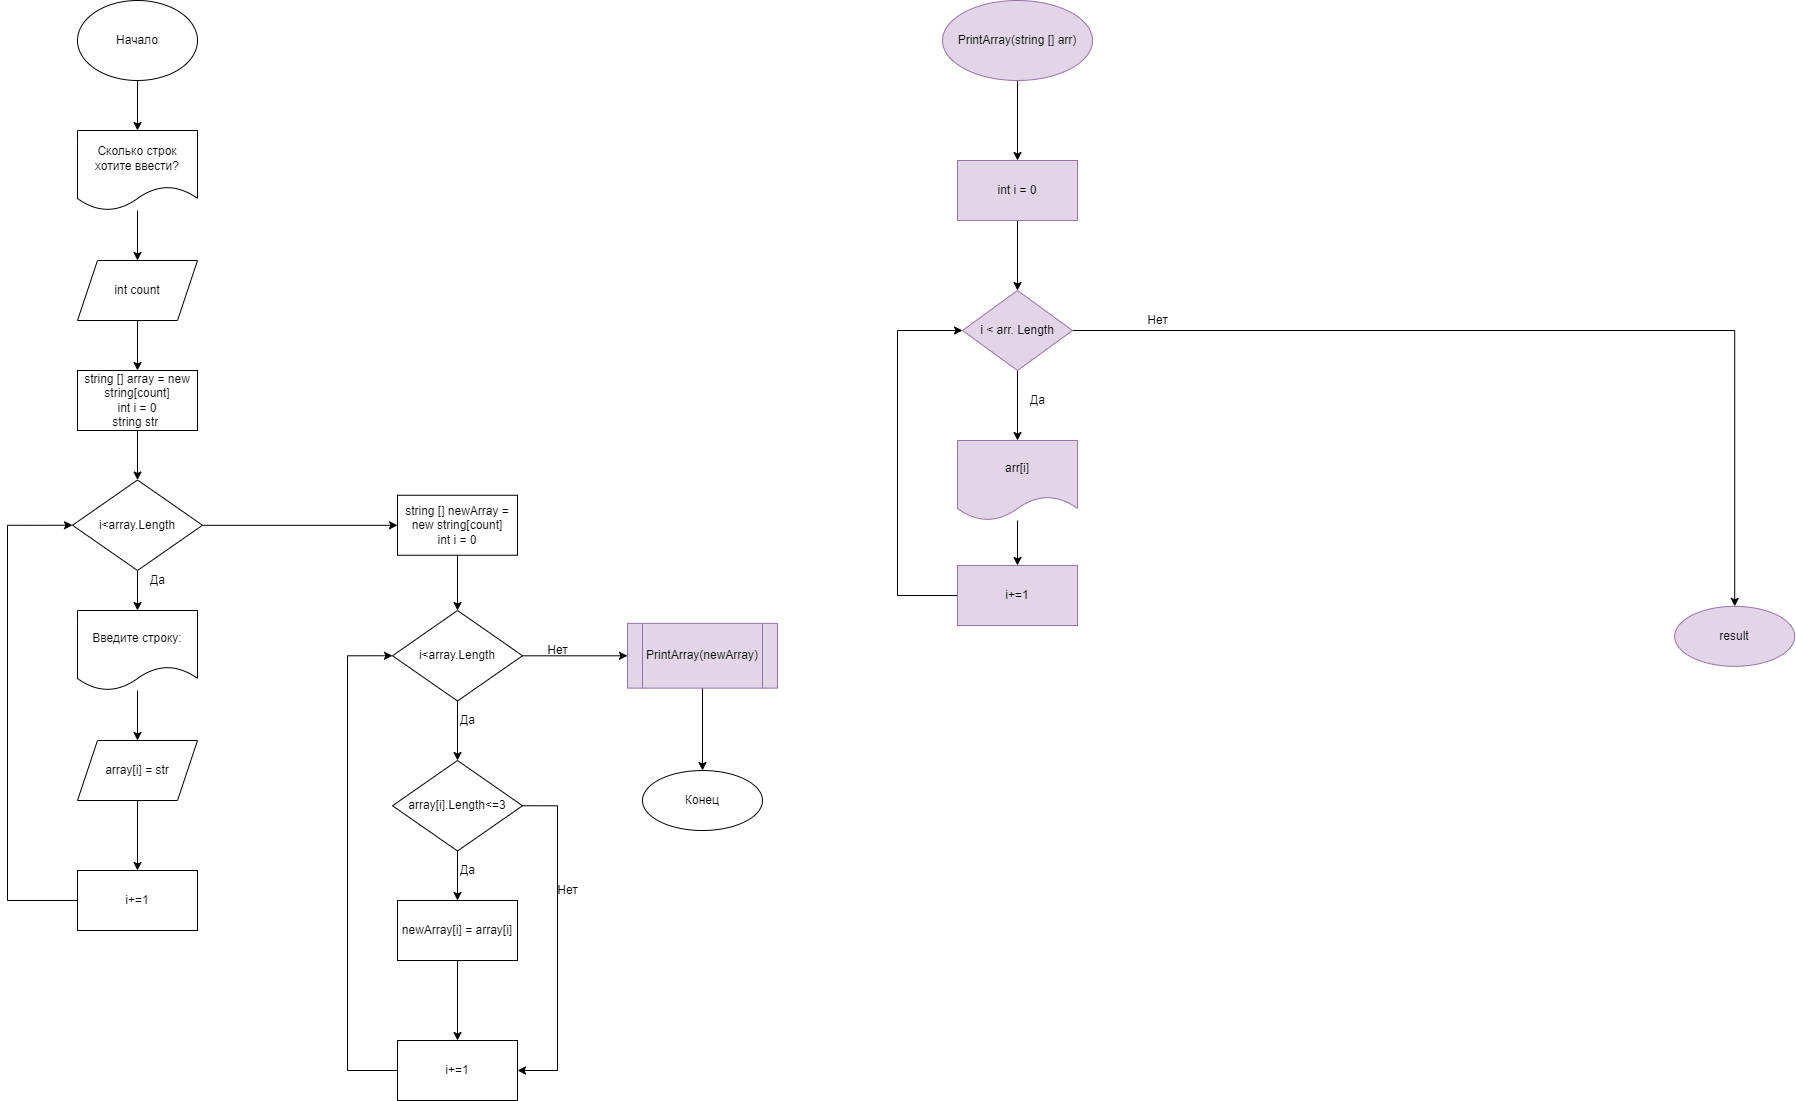

The diagram above was exported from draw.io. Its source (the exported page's mxGraphModel, read from the mxfile embedded in the PNG):
<mxGraphModel dx="782" dy="436" grid="1" gridSize="10" guides="1" tooltips="1" connect="1" arrows="1" fold="1" page="1" pageScale="1" pageWidth="827" pageHeight="1169" math="0" shadow="0">
  <root>
    <mxCell id="0" />
    <mxCell id="1" parent="0" />
    <mxCell id="VPkkB9_vqWg7Iv9n9lAN-3" value="" style="edgeStyle=orthogonalEdgeStyle;rounded=0;orthogonalLoop=1;jettySize=auto;html=1;" parent="1" source="VPkkB9_vqWg7Iv9n9lAN-1" target="VPkkB9_vqWg7Iv9n9lAN-2" edge="1">
      <mxGeometry relative="1" as="geometry" />
    </mxCell>
    <mxCell id="VPkkB9_vqWg7Iv9n9lAN-1" value="Начало" style="ellipse;whiteSpace=wrap;html=1;" parent="1" vertex="1">
      <mxGeometry x="170" y="50" width="120" height="80" as="geometry" />
    </mxCell>
    <mxCell id="VPkkB9_vqWg7Iv9n9lAN-5" value="" style="edgeStyle=orthogonalEdgeStyle;rounded=0;orthogonalLoop=1;jettySize=auto;html=1;" parent="1" source="VPkkB9_vqWg7Iv9n9lAN-2" target="VPkkB9_vqWg7Iv9n9lAN-4" edge="1">
      <mxGeometry relative="1" as="geometry" />
    </mxCell>
    <mxCell id="VPkkB9_vqWg7Iv9n9lAN-2" value="Сколько строк хотите ввести?" style="shape=document;whiteSpace=wrap;html=1;boundedLbl=1;" parent="1" vertex="1">
      <mxGeometry x="170" y="180" width="120" height="80" as="geometry" />
    </mxCell>
    <mxCell id="VPkkB9_vqWg7Iv9n9lAN-7" value="" style="edgeStyle=orthogonalEdgeStyle;rounded=0;orthogonalLoop=1;jettySize=auto;html=1;" parent="1" source="VPkkB9_vqWg7Iv9n9lAN-4" target="VPkkB9_vqWg7Iv9n9lAN-6" edge="1">
      <mxGeometry relative="1" as="geometry" />
    </mxCell>
    <mxCell id="VPkkB9_vqWg7Iv9n9lAN-4" value="int count" style="shape=parallelogram;perimeter=parallelogramPerimeter;whiteSpace=wrap;html=1;fixedSize=1;" parent="1" vertex="1">
      <mxGeometry x="170" y="310" width="120" height="60" as="geometry" />
    </mxCell>
    <mxCell id="VPkkB9_vqWg7Iv9n9lAN-9" value="" style="edgeStyle=orthogonalEdgeStyle;rounded=0;orthogonalLoop=1;jettySize=auto;html=1;" parent="1" source="VPkkB9_vqWg7Iv9n9lAN-6" target="VPkkB9_vqWg7Iv9n9lAN-8" edge="1">
      <mxGeometry relative="1" as="geometry" />
    </mxCell>
    <mxCell id="VPkkB9_vqWg7Iv9n9lAN-6" value="string [] array = new string[count]&lt;br&gt;int i = 0&lt;br&gt;string str&amp;nbsp;" style="whiteSpace=wrap;html=1;" parent="1" vertex="1">
      <mxGeometry x="170" y="420" width="120" height="60" as="geometry" />
    </mxCell>
    <mxCell id="VPkkB9_vqWg7Iv9n9lAN-15" value="" style="edgeStyle=orthogonalEdgeStyle;rounded=0;orthogonalLoop=1;jettySize=auto;html=1;" parent="1" source="VPkkB9_vqWg7Iv9n9lAN-8" target="VPkkB9_vqWg7Iv9n9lAN-14" edge="1">
      <mxGeometry relative="1" as="geometry" />
    </mxCell>
    <mxCell id="VPkkB9_vqWg7Iv9n9lAN-21" value="" style="edgeStyle=orthogonalEdgeStyle;rounded=0;orthogonalLoop=1;jettySize=auto;html=1;" parent="1" source="VPkkB9_vqWg7Iv9n9lAN-8" target="VPkkB9_vqWg7Iv9n9lAN-20" edge="1">
      <mxGeometry relative="1" as="geometry" />
    </mxCell>
    <mxCell id="VPkkB9_vqWg7Iv9n9lAN-8" value="i&amp;lt;array.Length" style="rhombus;whiteSpace=wrap;html=1;" parent="1" vertex="1">
      <mxGeometry x="165" y="529.5" width="130" height="90.5" as="geometry" />
    </mxCell>
    <mxCell id="VPkkB9_vqWg7Iv9n9lAN-13" value="" style="edgeStyle=orthogonalEdgeStyle;rounded=0;orthogonalLoop=1;jettySize=auto;html=1;" parent="1" source="VPkkB9_vqWg7Iv9n9lAN-10" target="VPkkB9_vqWg7Iv9n9lAN-12" edge="1">
      <mxGeometry relative="1" as="geometry" />
    </mxCell>
    <mxCell id="VPkkB9_vqWg7Iv9n9lAN-10" value="array[i] = str" style="shape=parallelogram;perimeter=parallelogramPerimeter;whiteSpace=wrap;html=1;fixedSize=1;" parent="1" vertex="1">
      <mxGeometry x="170" y="790" width="120" height="60" as="geometry" />
    </mxCell>
    <mxCell id="VPkkB9_vqWg7Iv9n9lAN-17" style="edgeStyle=orthogonalEdgeStyle;rounded=0;orthogonalLoop=1;jettySize=auto;html=1;exitX=0;exitY=0.5;exitDx=0;exitDy=0;entryX=0;entryY=0.5;entryDx=0;entryDy=0;" parent="1" source="VPkkB9_vqWg7Iv9n9lAN-12" target="VPkkB9_vqWg7Iv9n9lAN-8" edge="1">
      <mxGeometry relative="1" as="geometry">
        <Array as="points">
          <mxPoint x="100" y="950" />
          <mxPoint x="100" y="575" />
        </Array>
      </mxGeometry>
    </mxCell>
    <mxCell id="VPkkB9_vqWg7Iv9n9lAN-12" value="i+=1" style="whiteSpace=wrap;html=1;" parent="1" vertex="1">
      <mxGeometry x="170" y="920" width="120" height="60" as="geometry" />
    </mxCell>
    <mxCell id="VPkkB9_vqWg7Iv9n9lAN-16" value="" style="edgeStyle=orthogonalEdgeStyle;rounded=0;orthogonalLoop=1;jettySize=auto;html=1;" parent="1" source="VPkkB9_vqWg7Iv9n9lAN-14" target="VPkkB9_vqWg7Iv9n9lAN-10" edge="1">
      <mxGeometry relative="1" as="geometry" />
    </mxCell>
    <mxCell id="VPkkB9_vqWg7Iv9n9lAN-14" value="Введите строку:" style="shape=document;whiteSpace=wrap;html=1;boundedLbl=1;" parent="1" vertex="1">
      <mxGeometry x="170" y="660" width="120" height="80" as="geometry" />
    </mxCell>
    <mxCell id="VPkkB9_vqWg7Iv9n9lAN-18" value="Да" style="text;html=1;align=center;verticalAlign=middle;resizable=0;points=[];autosize=1;strokeColor=none;fillColor=none;" parent="1" vertex="1">
      <mxGeometry x="230" y="615" width="40" height="30" as="geometry" />
    </mxCell>
    <mxCell id="VPkkB9_vqWg7Iv9n9lAN-23" value="" style="edgeStyle=orthogonalEdgeStyle;rounded=0;orthogonalLoop=1;jettySize=auto;html=1;" parent="1" source="VPkkB9_vqWg7Iv9n9lAN-20" target="VPkkB9_vqWg7Iv9n9lAN-22" edge="1">
      <mxGeometry relative="1" as="geometry" />
    </mxCell>
    <mxCell id="VPkkB9_vqWg7Iv9n9lAN-20" value="string [] newArray = new string[count]&lt;br&gt;int i = 0" style="whiteSpace=wrap;html=1;" parent="1" vertex="1">
      <mxGeometry x="490" y="544.75" width="120" height="60" as="geometry" />
    </mxCell>
    <mxCell id="VPkkB9_vqWg7Iv9n9lAN-25" value="" style="edgeStyle=orthogonalEdgeStyle;rounded=0;orthogonalLoop=1;jettySize=auto;html=1;" parent="1" source="VPkkB9_vqWg7Iv9n9lAN-22" target="VPkkB9_vqWg7Iv9n9lAN-24" edge="1">
      <mxGeometry relative="1" as="geometry" />
    </mxCell>
    <mxCell id="VPkkB9_vqWg7Iv9n9lAN-36" value="" style="edgeStyle=orthogonalEdgeStyle;rounded=0;orthogonalLoop=1;jettySize=auto;html=1;" parent="1" source="VPkkB9_vqWg7Iv9n9lAN-22" target="VPkkB9_vqWg7Iv9n9lAN-35" edge="1">
      <mxGeometry relative="1" as="geometry" />
    </mxCell>
    <mxCell id="VPkkB9_vqWg7Iv9n9lAN-22" value="i&amp;lt;array.Length" style="rhombus;whiteSpace=wrap;html=1;" parent="1" vertex="1">
      <mxGeometry x="485" y="660" width="130" height="90.5" as="geometry" />
    </mxCell>
    <mxCell id="VPkkB9_vqWg7Iv9n9lAN-27" value="" style="edgeStyle=orthogonalEdgeStyle;rounded=0;orthogonalLoop=1;jettySize=auto;html=1;" parent="1" source="VPkkB9_vqWg7Iv9n9lAN-24" target="VPkkB9_vqWg7Iv9n9lAN-26" edge="1">
      <mxGeometry relative="1" as="geometry" />
    </mxCell>
    <mxCell id="VPkkB9_vqWg7Iv9n9lAN-31" style="edgeStyle=orthogonalEdgeStyle;rounded=0;orthogonalLoop=1;jettySize=auto;html=1;exitX=1;exitY=0.5;exitDx=0;exitDy=0;entryX=1;entryY=0.5;entryDx=0;entryDy=0;" parent="1" source="VPkkB9_vqWg7Iv9n9lAN-24" target="VPkkB9_vqWg7Iv9n9lAN-28" edge="1">
      <mxGeometry relative="1" as="geometry">
        <Array as="points">
          <mxPoint x="650" y="855" />
          <mxPoint x="650" y="1120" />
        </Array>
      </mxGeometry>
    </mxCell>
    <mxCell id="VPkkB9_vqWg7Iv9n9lAN-24" value="array[i].Length&amp;lt;=3" style="rhombus;whiteSpace=wrap;html=1;" parent="1" vertex="1">
      <mxGeometry x="485" y="810" width="130" height="90.5" as="geometry" />
    </mxCell>
    <mxCell id="VPkkB9_vqWg7Iv9n9lAN-29" value="" style="edgeStyle=orthogonalEdgeStyle;rounded=0;orthogonalLoop=1;jettySize=auto;html=1;" parent="1" source="VPkkB9_vqWg7Iv9n9lAN-26" target="VPkkB9_vqWg7Iv9n9lAN-28" edge="1">
      <mxGeometry relative="1" as="geometry" />
    </mxCell>
    <mxCell id="VPkkB9_vqWg7Iv9n9lAN-26" value="newArray[i] = array[i]" style="whiteSpace=wrap;html=1;" parent="1" vertex="1">
      <mxGeometry x="490" y="950" width="120" height="60" as="geometry" />
    </mxCell>
    <mxCell id="VPkkB9_vqWg7Iv9n9lAN-30" style="edgeStyle=orthogonalEdgeStyle;rounded=0;orthogonalLoop=1;jettySize=auto;html=1;exitX=0;exitY=0.5;exitDx=0;exitDy=0;entryX=0;entryY=0.5;entryDx=0;entryDy=0;" parent="1" source="VPkkB9_vqWg7Iv9n9lAN-28" target="VPkkB9_vqWg7Iv9n9lAN-22" edge="1">
      <mxGeometry relative="1" as="geometry">
        <Array as="points">
          <mxPoint x="440" y="1120" />
          <mxPoint x="440" y="705" />
        </Array>
      </mxGeometry>
    </mxCell>
    <mxCell id="VPkkB9_vqWg7Iv9n9lAN-28" value="i+=1" style="whiteSpace=wrap;html=1;" parent="1" vertex="1">
      <mxGeometry x="490" y="1090" width="120" height="60" as="geometry" />
    </mxCell>
    <mxCell id="VPkkB9_vqWg7Iv9n9lAN-32" value="Да" style="text;html=1;align=center;verticalAlign=middle;resizable=0;points=[];autosize=1;strokeColor=none;fillColor=none;" parent="1" vertex="1">
      <mxGeometry x="540" y="905" width="40" height="30" as="geometry" />
    </mxCell>
    <mxCell id="VPkkB9_vqWg7Iv9n9lAN-33" value="Нет&lt;br&gt;" style="text;html=1;align=center;verticalAlign=middle;resizable=0;points=[];autosize=1;strokeColor=none;fillColor=none;" parent="1" vertex="1">
      <mxGeometry x="640" y="925" width="40" height="30" as="geometry" />
    </mxCell>
    <mxCell id="VPkkB9_vqWg7Iv9n9lAN-34" value="Да" style="text;html=1;align=center;verticalAlign=middle;resizable=0;points=[];autosize=1;strokeColor=none;fillColor=none;" parent="1" vertex="1">
      <mxGeometry x="540" y="755" width="40" height="30" as="geometry" />
    </mxCell>
    <mxCell id="VPkkB9_vqWg7Iv9n9lAN-39" value="" style="edgeStyle=orthogonalEdgeStyle;rounded=0;orthogonalLoop=1;jettySize=auto;html=1;" parent="1" source="VPkkB9_vqWg7Iv9n9lAN-35" target="VPkkB9_vqWg7Iv9n9lAN-38" edge="1">
      <mxGeometry relative="1" as="geometry" />
    </mxCell>
    <mxCell id="VPkkB9_vqWg7Iv9n9lAN-35" value="PrintArray(newArray)" style="shape=process;whiteSpace=wrap;html=1;backgroundOutline=1;fillColor=#e1d5e7;strokeColor=#9673a6;" parent="1" vertex="1">
      <mxGeometry x="720" y="672.88" width="150" height="64.75" as="geometry" />
    </mxCell>
    <mxCell id="VPkkB9_vqWg7Iv9n9lAN-37" value="Нет" style="text;html=1;align=center;verticalAlign=middle;resizable=0;points=[];autosize=1;strokeColor=none;fillColor=none;" parent="1" vertex="1">
      <mxGeometry x="630" y="685" width="40" height="30" as="geometry" />
    </mxCell>
    <mxCell id="VPkkB9_vqWg7Iv9n9lAN-38" value="Конец" style="ellipse;whiteSpace=wrap;html=1;" parent="1" vertex="1">
      <mxGeometry x="735" y="820.005" width="120" height="60" as="geometry" />
    </mxCell>
    <mxCell id="VPkkB9_vqWg7Iv9n9lAN-42" value="" style="edgeStyle=orthogonalEdgeStyle;rounded=0;orthogonalLoop=1;jettySize=auto;html=1;" parent="1" target="VPkkB9_vqWg7Iv9n9lAN-41" edge="1">
      <mxGeometry relative="1" as="geometry">
        <mxPoint x="1110" y="130" as="sourcePoint" />
      </mxGeometry>
    </mxCell>
    <mxCell id="VPkkB9_vqWg7Iv9n9lAN-44" value="" style="edgeStyle=orthogonalEdgeStyle;rounded=0;orthogonalLoop=1;jettySize=auto;html=1;" parent="1" source="VPkkB9_vqWg7Iv9n9lAN-41" target="VPkkB9_vqWg7Iv9n9lAN-43" edge="1">
      <mxGeometry relative="1" as="geometry" />
    </mxCell>
    <mxCell id="VPkkB9_vqWg7Iv9n9lAN-41" value="int i = 0" style="whiteSpace=wrap;html=1;fillColor=#e1d5e7;strokeColor=#9673a6;" parent="1" vertex="1">
      <mxGeometry x="1050" y="210" width="120" height="60" as="geometry" />
    </mxCell>
    <mxCell id="VPkkB9_vqWg7Iv9n9lAN-46" value="" style="edgeStyle=orthogonalEdgeStyle;rounded=0;orthogonalLoop=1;jettySize=auto;html=1;" parent="1" source="VPkkB9_vqWg7Iv9n9lAN-43" target="VPkkB9_vqWg7Iv9n9lAN-45" edge="1">
      <mxGeometry relative="1" as="geometry" />
    </mxCell>
    <mxCell id="VPkkB9_vqWg7Iv9n9lAN-51" value="" style="edgeStyle=orthogonalEdgeStyle;rounded=0;orthogonalLoop=1;jettySize=auto;html=1;" parent="1" source="VPkkB9_vqWg7Iv9n9lAN-43" target="VPkkB9_vqWg7Iv9n9lAN-50" edge="1">
      <mxGeometry relative="1" as="geometry" />
    </mxCell>
    <mxCell id="VPkkB9_vqWg7Iv9n9lAN-43" value="i &amp;lt; arr. Length" style="rhombus;whiteSpace=wrap;html=1;fillColor=#e1d5e7;strokeColor=#9673a6;" parent="1" vertex="1">
      <mxGeometry x="1055" y="340" width="110" height="80" as="geometry" />
    </mxCell>
    <mxCell id="VPkkB9_vqWg7Iv9n9lAN-48" value="" style="edgeStyle=orthogonalEdgeStyle;rounded=0;orthogonalLoop=1;jettySize=auto;html=1;" parent="1" source="VPkkB9_vqWg7Iv9n9lAN-45" target="VPkkB9_vqWg7Iv9n9lAN-47" edge="1">
      <mxGeometry relative="1" as="geometry" />
    </mxCell>
    <mxCell id="VPkkB9_vqWg7Iv9n9lAN-45" value="arr[i]" style="shape=document;whiteSpace=wrap;html=1;boundedLbl=1;fillColor=#e1d5e7;strokeColor=#9673a6;" parent="1" vertex="1">
      <mxGeometry x="1050" y="490" width="120" height="80" as="geometry" />
    </mxCell>
    <mxCell id="VPkkB9_vqWg7Iv9n9lAN-49" style="edgeStyle=orthogonalEdgeStyle;rounded=0;orthogonalLoop=1;jettySize=auto;html=1;exitX=0;exitY=0.5;exitDx=0;exitDy=0;entryX=0;entryY=0.5;entryDx=0;entryDy=0;" parent="1" source="VPkkB9_vqWg7Iv9n9lAN-47" target="VPkkB9_vqWg7Iv9n9lAN-43" edge="1">
      <mxGeometry relative="1" as="geometry">
        <Array as="points">
          <mxPoint x="990" y="645" />
          <mxPoint x="990" y="380" />
        </Array>
      </mxGeometry>
    </mxCell>
    <mxCell id="VPkkB9_vqWg7Iv9n9lAN-47" value="i+=1" style="whiteSpace=wrap;html=1;fillColor=#e1d5e7;strokeColor=#9673a6;" parent="1" vertex="1">
      <mxGeometry x="1050" y="615" width="120" height="60" as="geometry" />
    </mxCell>
    <mxCell id="VPkkB9_vqWg7Iv9n9lAN-50" value="result" style="ellipse;whiteSpace=wrap;html=1;fillColor=#e1d5e7;strokeColor=#9673a6;" parent="1" vertex="1">
      <mxGeometry x="1767.21" y="655.8399999999999" width="120" height="60" as="geometry" />
    </mxCell>
    <mxCell id="VPkkB9_vqWg7Iv9n9lAN-52" value="PrintArray(string [] arr)" style="ellipse;whiteSpace=wrap;html=1;fillColor=#e1d5e7;strokeColor=#9673a6;" parent="1" vertex="1">
      <mxGeometry x="1035" y="50" width="150" height="80" as="geometry" />
    </mxCell>
    <mxCell id="VPkkB9_vqWg7Iv9n9lAN-53" value="Да" style="text;html=1;align=center;verticalAlign=middle;resizable=0;points=[];autosize=1;strokeColor=none;fillColor=none;" parent="1" vertex="1">
      <mxGeometry x="1110" y="435" width="40" height="30" as="geometry" />
    </mxCell>
    <mxCell id="VPkkB9_vqWg7Iv9n9lAN-54" value="Нет" style="text;html=1;align=center;verticalAlign=middle;resizable=0;points=[];autosize=1;strokeColor=none;fillColor=none;" parent="1" vertex="1">
      <mxGeometry x="1230" y="355" width="40" height="30" as="geometry" />
    </mxCell>
  </root>
</mxGraphModel>